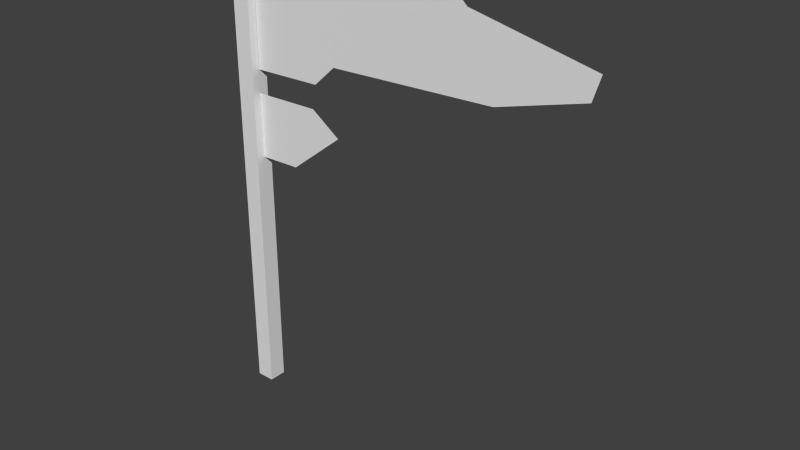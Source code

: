 # Source: flag_7.blend  (saved by Blender 2.72.0; exported with 4.5.12 LTS)
import bpy
from mathutils import Matrix  # noqa: F401  (used for matrix-valued properties, if any)

bpy.ops.wm.read_factory_settings(use_empty=True)
scene = bpy.context.scene
scene.name = 'Scene'

# ---- collections
col_collection_1 = bpy.data.collections.new('Collection 1'); scene.collection.children.link(col_collection_1)

# ---- world
world_world = bpy.data.worlds.new('World'); scene.world = world_world
world_world.color = (0.05088, 0.05088, 0.05088)
world_world.use_sun_shadow = False
world_world.sun_shadow_jitter_overblur = 0.0
world_world.cycles.sampling_method = 'MANUAL'
world_world.cycles.sample_map_resolution = 256

# ---- meshes
me_plane_001 = bpy.data.meshes.new('Plane.001')
me_plane_001.from_pydata([(3.611, 0.9683, 0.4928), (3.611, -7.881, 0.4928), (4.62, -7.881, 0.4928), (4.62, 1.402, 0.4928), (3.971, 1.464, 0.4928), (3.611, 0.9683, -0.499), (3.611, -7.881, -0.499), (4.62, -7.881, -0.499), (4.62, 1.402, -0.499), (3.971, 1.464, -0.499), (8.337, -1.534, 0.0005031), (6.94, -2.815, 0.0005032), (9.977, -1.956, 0.0005032), (4.607, -1.551, 0.0009262), (4.607, -2.833, 0.0009263), (4.634, -1.085, 1.023e-08), (4.634, 0.9465, 6.478e-09), (8.561, -1.054, 1.8e-08), (9.8, -0.6424, 8.925e-08), (9.469, 0.9465, 1.8e-08), (19.11, -0.5339, 7.613e-08), (10.73, 1.491, -1.084e-07), (23.85, -0.05354, 1.8e-08), (24.25, 0.4155, 2.175e-08), (17.61, 0.9533, -4.332e-08), (16.13, 1.454, -1.495e-08)], [], [(0, 1, 2, 3, 4), (3, 8, 9, 4), (1, 6, 7, 2), (6, 5, 9, 8, 7), (2, 7, 8, 3), (5, 6, 1, 0), (9, 5, 0, 4), (14, 13, 10, 12, 11), (16, 15, 17, 18, 20, 22, 23, 24, 25, 21, 19)])
me_plane_001.use_remesh_preserve_volume = False
me_plane_001.use_remesh_preserve_attributes = False
me_plane_001.use_mirror_vertex_groups = False
me_plane_001.update()

# ---- objects
ob_plane_001 = bpy.data.objects.new('Plane.001', me_plane_001)

# ---- transforms, parenting, visibility, modifiers, constraints
ob_plane_001.location = (-4.096, 0.0, 21.92)
ob_plane_001.rotation_euler = (1.571, -0.0, 0.0)
ob_plane_001.scale = (1.0, 2.768, 1.0)
ob_plane_001.lineart.crease_threshold = 0.0

# ---- collection membership
col_collection_1.objects.link(ob_plane_001)

# ---- scene / render settings (as saved in the file)
scene.frame_start = 1; scene.frame_end = 250; scene.frame_set(1)
scene.render.engine = 'BLENDER_EEVEE_NEXT'
scene.render.resolution_percentage = 50
scene.render.dither_intensity = 0.0
scene.cycles.use_denoising = False
scene.cycles.samples = 10
scene.cycles.sampling_pattern = 'TABULATED_SOBOL'
scene.cycles.light_sampling_threshold = 0.0
scene.cycles.use_adaptive_sampling = False
scene.cycles.use_light_tree = False
scene.cycles.blur_glossy = 0.0
scene.cycles.pixel_filter_type = 'GAUSSIAN'
scene.cycles.sample_clamp_indirect = 0.0
scene.view_settings.view_transform = 'Standard'
bpy.context.view_layer.update()

# ---- added for rendering (the .blend has no active camera and no usable light): camera, sun
cam_auto = bpy.data.cameras.new('AutoCamera')
cam_auto.lens = 50.0
cam_auto.sensor_width = 36.0
cam_auto.clip_end = 1000.0
ob_auto_camera = bpy.data.objects.new('AutoCamera', cam_auto)
scene.collection.objects.link(ob_auto_camera)
ob_auto_camera.location = (40.5209, -36.8201, 37.6241)
ob_auto_camera.rotation_euler = (1.09748, -7.21219e-08, 0.694738)
scene.camera = ob_auto_camera
light_auto_sun = bpy.data.lights.new('AutoSun', 'SUN')
light_auto_sun.energy = 3.0
light_auto_sun.angle = 0.0523599
ob_auto_sun = bpy.data.objects.new('AutoSun', light_auto_sun)
scene.collection.objects.link(ob_auto_sun)
ob_auto_sun.rotation_euler = (0.872665, 0.174533, 0.523599)
bpy.context.view_layer.update()
